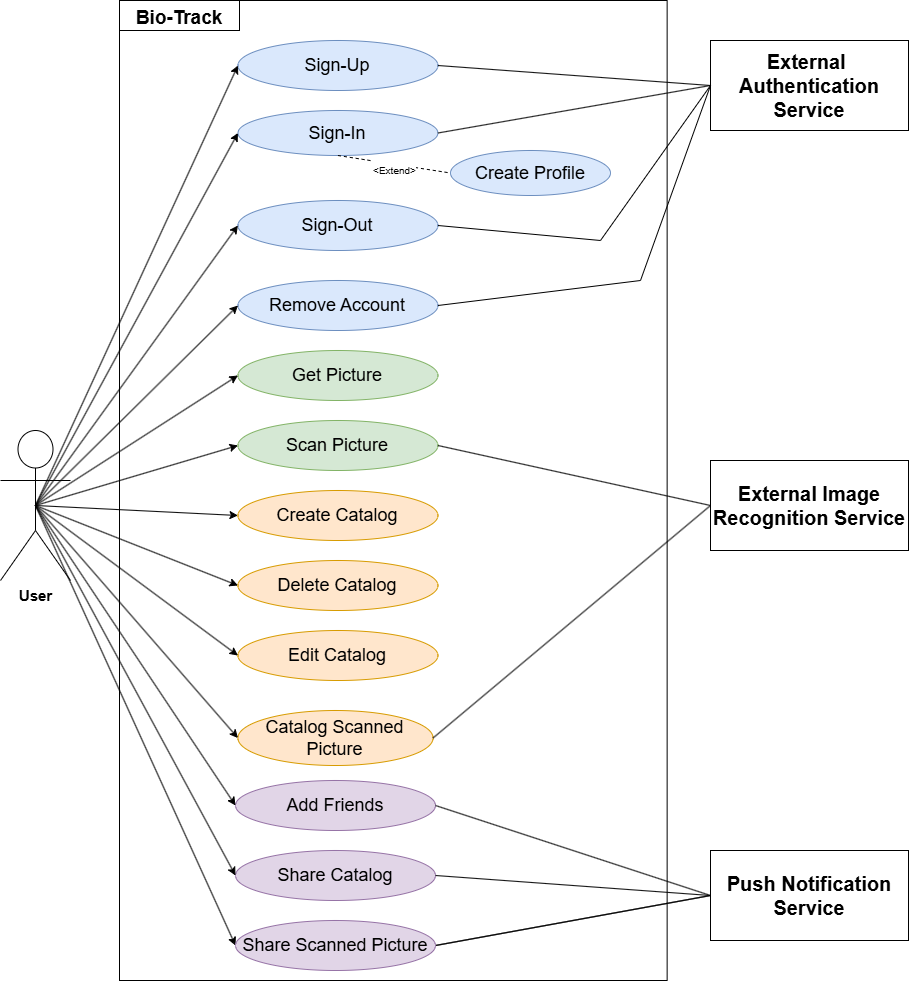

The diagram above was exported from draw.io. Its source (the exported page's mxGraphModel, read from the mxfile embedded in the PNG):
<mxGraphModel dx="1737" dy="993" grid="1" gridSize="10" guides="1" tooltips="1" connect="1" arrows="1" fold="1" page="1" pageScale="1" pageWidth="827" pageHeight="1169" math="0" shadow="0">
  <root>
    <mxCell id="0" />
    <mxCell id="1" parent="0" />
    <mxCell id="H2ualwZ0q8LYA8i2ddib-1" value="" style="rounded=0;whiteSpace=wrap;html=1;movable=0;resizable=0;rotatable=0;deletable=0;editable=0;locked=1;connectable=0;aspect=fixed;" parent="1" vertex="1">
      <mxGeometry x="129" y="80" width="547.64" height="980" as="geometry" />
    </mxCell>
    <mxCell id="H2ualwZ0q8LYA8i2ddib-2" value="&lt;font&gt;User&lt;/font&gt;" style="shape=umlActor;verticalLabelPosition=bottom;verticalAlign=top;html=1;outlineConnect=0;fontStyle=1;movable=0;resizable=0;rotatable=0;deletable=0;editable=0;locked=1;connectable=0;fontSize=15;" parent="1" vertex="1">
      <mxGeometry x="10" y="510" width="70" height="150" as="geometry" />
    </mxCell>
    <mxCell id="H2ualwZ0q8LYA8i2ddib-4" value="External&amp;nbsp;&lt;div&gt;Authentication Service&lt;/div&gt;" style="html=1;whiteSpace=wrap;aspect=fixed;fontSize=20;fontStyle=1;movable=0;resizable=0;rotatable=0;deletable=0;editable=0;locked=1;connectable=0;" parent="1" vertex="1">
      <mxGeometry x="720" y="120" width="198" height="90" as="geometry" />
    </mxCell>
    <mxCell id="H2ualwZ0q8LYA8i2ddib-5" value="External Image Recognition Service" style="html=1;whiteSpace=wrap;aspect=fixed;fontSize=20;fontStyle=1;movable=0;resizable=0;rotatable=0;deletable=0;editable=0;locked=1;connectable=0;" parent="1" vertex="1">
      <mxGeometry x="720" y="540" width="198" height="90" as="geometry" />
    </mxCell>
    <mxCell id="H2ualwZ0q8LYA8i2ddib-6" value="Push Notification Service" style="html=1;whiteSpace=wrap;aspect=fixed;fontSize=20;fontStyle=1;movable=0;resizable=0;rotatable=0;deletable=0;editable=0;locked=1;connectable=0;" parent="1" vertex="1">
      <mxGeometry x="720" y="930" width="198" height="90" as="geometry" />
    </mxCell>
    <mxCell id="H2ualwZ0q8LYA8i2ddib-7" value="&lt;font style=&quot;font-size: 18px;&quot;&gt;Remove Account&lt;/font&gt;" style="ellipse;whiteSpace=wrap;html=1;movable=1;resizable=1;rotatable=1;deletable=1;editable=1;locked=0;connectable=1;fillColor=#dae8fc;strokeColor=#6c8ebf;" parent="1" vertex="1">
      <mxGeometry x="247.44" y="360" width="200" height="50" as="geometry" />
    </mxCell>
    <mxCell id="H2ualwZ0q8LYA8i2ddib-9" value="&lt;font style=&quot;font-size: 18px;&quot;&gt;Sign-Up&lt;/font&gt;" style="ellipse;whiteSpace=wrap;html=1;movable=1;resizable=1;rotatable=1;deletable=1;editable=1;locked=0;connectable=1;fillColor=#dae8fc;strokeColor=#6c8ebf;" parent="1" vertex="1">
      <mxGeometry x="247.44" y="120" width="200" height="50" as="geometry" />
    </mxCell>
    <mxCell id="H2ualwZ0q8LYA8i2ddib-13" value="&lt;font style=&quot;font-size: 18px;&quot;&gt;Sign-In&lt;/font&gt;" style="ellipse;whiteSpace=wrap;html=1;movable=1;resizable=1;rotatable=1;deletable=1;editable=1;locked=0;connectable=1;fillColor=#dae8fc;strokeColor=#6c8ebf;" parent="1" vertex="1">
      <mxGeometry x="247.44" y="190" width="200" height="45" as="geometry" />
    </mxCell>
    <mxCell id="H2ualwZ0q8LYA8i2ddib-14" value="&lt;font style=&quot;font-size: 18px;&quot;&gt;Sign-Out&lt;/font&gt;" style="ellipse;whiteSpace=wrap;html=1;movable=1;resizable=1;rotatable=1;deletable=1;editable=1;locked=0;connectable=1;fillColor=#dae8fc;strokeColor=#6c8ebf;" parent="1" vertex="1">
      <mxGeometry x="247.44" y="280" width="200" height="50" as="geometry" />
    </mxCell>
    <mxCell id="H2ualwZ0q8LYA8i2ddib-17" value="" style="endArrow=classic;html=1;rounded=0;entryX=0;entryY=0.5;entryDx=0;entryDy=0;exitX=0.5;exitY=0.5;exitDx=0;exitDy=0;exitPerimeter=0;movable=0;resizable=0;rotatable=0;deletable=0;editable=0;locked=1;connectable=0;" parent="1" source="H2ualwZ0q8LYA8i2ddib-2" target="H2ualwZ0q8LYA8i2ddib-9" edge="1">
      <mxGeometry width="50" height="50" relative="1" as="geometry">
        <mxPoint x="90" y="335" as="sourcePoint" />
        <mxPoint x="140" y="285" as="targetPoint" />
      </mxGeometry>
    </mxCell>
    <mxCell id="H2ualwZ0q8LYA8i2ddib-18" value="" style="endArrow=classic;html=1;rounded=0;entryX=0;entryY=0.5;entryDx=0;entryDy=0;exitX=0.5;exitY=0.5;exitDx=0;exitDy=0;exitPerimeter=0;movable=0;resizable=0;rotatable=0;deletable=0;editable=0;locked=1;connectable=0;" parent="1" source="H2ualwZ0q8LYA8i2ddib-2" target="H2ualwZ0q8LYA8i2ddib-13" edge="1">
      <mxGeometry width="50" height="50" relative="1" as="geometry">
        <mxPoint x="65" y="605" as="sourcePoint" />
        <mxPoint x="250" y="150" as="targetPoint" />
      </mxGeometry>
    </mxCell>
    <mxCell id="H2ualwZ0q8LYA8i2ddib-19" value="" style="endArrow=classic;html=1;rounded=0;entryX=0;entryY=0.5;entryDx=0;entryDy=0;exitX=0.5;exitY=0.5;exitDx=0;exitDy=0;exitPerimeter=0;movable=0;resizable=0;rotatable=0;deletable=0;editable=0;locked=1;connectable=0;" parent="1" source="H2ualwZ0q8LYA8i2ddib-2" target="H2ualwZ0q8LYA8i2ddib-14" edge="1">
      <mxGeometry width="50" height="50" relative="1" as="geometry">
        <mxPoint x="65" y="605" as="sourcePoint" />
        <mxPoint x="250" y="205" as="targetPoint" />
      </mxGeometry>
    </mxCell>
    <mxCell id="H2ualwZ0q8LYA8i2ddib-20" value="" style="endArrow=classic;html=1;rounded=0;entryX=0;entryY=0.5;entryDx=0;entryDy=0;exitX=0.5;exitY=0.5;exitDx=0;exitDy=0;exitPerimeter=0;movable=0;resizable=0;rotatable=0;deletable=0;editable=0;locked=1;connectable=0;" parent="1" source="H2ualwZ0q8LYA8i2ddib-2" target="H2ualwZ0q8LYA8i2ddib-7" edge="1">
      <mxGeometry width="50" height="50" relative="1" as="geometry">
        <mxPoint x="65" y="605" as="sourcePoint" />
        <mxPoint x="250" y="260" as="targetPoint" />
      </mxGeometry>
    </mxCell>
    <mxCell id="H2ualwZ0q8LYA8i2ddib-21" value="&lt;font style=&quot;font-size: 18px;&quot;&gt;Get Picture&lt;/font&gt;" style="ellipse;whiteSpace=wrap;html=1;movable=1;resizable=1;rotatable=1;deletable=1;editable=1;locked=0;connectable=1;fillColor=#d5e8d4;strokeColor=#82b366;" parent="1" vertex="1">
      <mxGeometry x="247.44" y="430" width="200" height="50" as="geometry" />
    </mxCell>
    <mxCell id="H2ualwZ0q8LYA8i2ddib-22" value="&lt;font style=&quot;font-size: 18px;&quot;&gt;Scan Picture&lt;/font&gt;" style="ellipse;whiteSpace=wrap;html=1;movable=1;resizable=1;rotatable=1;deletable=1;editable=1;locked=0;connectable=1;fillColor=#d5e8d4;strokeColor=#82b366;" parent="1" vertex="1">
      <mxGeometry x="247.44" y="500" width="200" height="50" as="geometry" />
    </mxCell>
    <mxCell id="H2ualwZ0q8LYA8i2ddib-23" value="" style="endArrow=none;html=1;rounded=0;exitX=1;exitY=0.5;exitDx=0;exitDy=0;entryX=0;entryY=0.5;entryDx=0;entryDy=0;movable=0;resizable=0;rotatable=0;deletable=0;editable=0;locked=1;connectable=0;" parent="1" source="H2ualwZ0q8LYA8i2ddib-9" target="H2ualwZ0q8LYA8i2ddib-4" edge="1">
      <mxGeometry width="50" height="50" relative="1" as="geometry">
        <mxPoint x="560" y="215" as="sourcePoint" />
        <mxPoint x="610" y="165" as="targetPoint" />
      </mxGeometry>
    </mxCell>
    <mxCell id="H2ualwZ0q8LYA8i2ddib-24" value="" style="endArrow=none;html=1;rounded=0;exitX=1;exitY=0.5;exitDx=0;exitDy=0;entryX=0;entryY=0.5;entryDx=0;entryDy=0;movable=0;resizable=0;rotatable=0;deletable=0;editable=0;locked=1;connectable=0;" parent="1" source="H2ualwZ0q8LYA8i2ddib-13" target="H2ualwZ0q8LYA8i2ddib-4" edge="1">
      <mxGeometry width="50" height="50" relative="1" as="geometry">
        <mxPoint x="390" y="150" as="sourcePoint" />
        <mxPoint x="720" y="205" as="targetPoint" />
      </mxGeometry>
    </mxCell>
    <mxCell id="H2ualwZ0q8LYA8i2ddib-25" value="" style="endArrow=none;html=1;rounded=0;exitX=1;exitY=0.5;exitDx=0;exitDy=0;entryX=0;entryY=0.5;entryDx=0;entryDy=0;movable=0;resizable=0;rotatable=0;deletable=0;editable=0;locked=1;connectable=0;" parent="1" source="H2ualwZ0q8LYA8i2ddib-14" target="H2ualwZ0q8LYA8i2ddib-4" edge="1">
      <mxGeometry width="50" height="50" relative="1" as="geometry">
        <mxPoint x="390" y="205" as="sourcePoint" />
        <mxPoint x="720" y="205" as="targetPoint" />
        <Array as="points">
          <mxPoint x="610" y="320" />
        </Array>
      </mxGeometry>
    </mxCell>
    <mxCell id="H2ualwZ0q8LYA8i2ddib-26" value="" style="endArrow=none;html=1;rounded=0;exitX=1;exitY=0.5;exitDx=0;exitDy=0;entryX=0;entryY=0.5;entryDx=0;entryDy=0;movable=0;resizable=0;rotatable=0;deletable=0;editable=0;locked=1;connectable=0;" parent="1" source="H2ualwZ0q8LYA8i2ddib-7" target="H2ualwZ0q8LYA8i2ddib-4" edge="1">
      <mxGeometry width="50" height="50" relative="1" as="geometry">
        <mxPoint x="390" y="260" as="sourcePoint" />
        <mxPoint x="720" y="205" as="targetPoint" />
        <Array as="points">
          <mxPoint x="650" y="360" />
        </Array>
      </mxGeometry>
    </mxCell>
    <mxCell id="H2ualwZ0q8LYA8i2ddib-27" value="" style="endArrow=classic;html=1;rounded=0;entryX=0;entryY=0.5;entryDx=0;entryDy=0;exitX=0.5;exitY=0.5;exitDx=0;exitDy=0;exitPerimeter=0;movable=0;resizable=0;rotatable=0;deletable=0;editable=0;locked=1;connectable=0;" parent="1" source="H2ualwZ0q8LYA8i2ddib-2" target="H2ualwZ0q8LYA8i2ddib-21" edge="1">
      <mxGeometry width="50" height="50" relative="1" as="geometry">
        <mxPoint x="65" y="605" as="sourcePoint" />
        <mxPoint x="250" y="320" as="targetPoint" />
      </mxGeometry>
    </mxCell>
    <mxCell id="H2ualwZ0q8LYA8i2ddib-28" value="" style="endArrow=classic;html=1;rounded=0;entryX=0;entryY=0.5;entryDx=0;entryDy=0;exitX=0.5;exitY=0.5;exitDx=0;exitDy=0;exitPerimeter=0;movable=0;resizable=0;rotatable=0;deletable=0;editable=0;locked=1;connectable=0;" parent="1" source="H2ualwZ0q8LYA8i2ddib-2" target="H2ualwZ0q8LYA8i2ddib-22" edge="1">
      <mxGeometry width="50" height="50" relative="1" as="geometry">
        <mxPoint x="60" y="590" as="sourcePoint" />
        <mxPoint x="250" y="390" as="targetPoint" />
      </mxGeometry>
    </mxCell>
    <mxCell id="H2ualwZ0q8LYA8i2ddib-29" value="" style="endArrow=none;html=1;rounded=0;exitX=1;exitY=0.5;exitDx=0;exitDy=0;entryX=0;entryY=0.5;entryDx=0;entryDy=0;movable=0;resizable=0;rotatable=0;deletable=0;editable=0;locked=1;connectable=0;" parent="1" source="H2ualwZ0q8LYA8i2ddib-22" target="H2ualwZ0q8LYA8i2ddib-5" edge="1">
      <mxGeometry width="50" height="50" relative="1" as="geometry">
        <mxPoint x="390" y="320" as="sourcePoint" />
        <mxPoint x="720" y="205" as="targetPoint" />
      </mxGeometry>
    </mxCell>
    <mxCell id="H2ualwZ0q8LYA8i2ddib-30" value="&lt;font style=&quot;font-size: 18px;&quot;&gt;Delete Catalog&lt;/font&gt;" style="ellipse;whiteSpace=wrap;html=1;movable=1;resizable=1;rotatable=1;deletable=1;editable=1;locked=0;connectable=1;fillColor=#ffe6cc;strokeColor=#d79b00;" parent="1" vertex="1">
      <mxGeometry x="247.44" y="640" width="200" height="50" as="geometry" />
    </mxCell>
    <mxCell id="H2ualwZ0q8LYA8i2ddib-31" value="&lt;font style=&quot;font-size: 18px;&quot;&gt;Catalog Scanned Picture&lt;/font&gt;" style="ellipse;whiteSpace=wrap;html=1;movable=1;resizable=1;rotatable=1;deletable=1;editable=1;locked=0;connectable=1;fillColor=#ffe6cc;strokeColor=#d79b00;" parent="1" vertex="1">
      <mxGeometry x="247.44" y="790" width="195.12" height="55" as="geometry" />
    </mxCell>
    <mxCell id="H2ualwZ0q8LYA8i2ddib-32" value="&lt;font style=&quot;font-size: 18px;&quot;&gt;Create Catalog&lt;/font&gt;" style="ellipse;whiteSpace=wrap;html=1;movable=1;resizable=1;rotatable=1;deletable=1;editable=1;locked=0;connectable=1;fillColor=#ffe6cc;strokeColor=#d79b00;" parent="1" vertex="1">
      <mxGeometry x="247.44" y="570" width="200" height="50" as="geometry" />
    </mxCell>
    <mxCell id="H2ualwZ0q8LYA8i2ddib-33" value="&lt;font style=&quot;font-size: 18px;&quot;&gt;Share Catalog&lt;/font&gt;" style="ellipse;whiteSpace=wrap;html=1;movable=1;resizable=1;rotatable=1;deletable=1;editable=1;locked=0;connectable=1;fillColor=#e1d5e7;strokeColor=#9673a6;" parent="1" vertex="1">
      <mxGeometry x="245" y="930" width="200" height="50" as="geometry" />
    </mxCell>
    <mxCell id="H2ualwZ0q8LYA8i2ddib-34" value="" style="endArrow=none;html=1;rounded=0;exitX=1;exitY=0.5;exitDx=0;exitDy=0;entryX=0;entryY=0.5;entryDx=0;entryDy=0;movable=0;resizable=0;rotatable=0;deletable=0;editable=0;locked=1;connectable=0;" parent="1" source="H2ualwZ0q8LYA8i2ddib-31" target="H2ualwZ0q8LYA8i2ddib-5" edge="1">
      <mxGeometry width="50" height="50" relative="1" as="geometry">
        <mxPoint x="390" y="450" as="sourcePoint" />
        <mxPoint x="720" y="635" as="targetPoint" />
      </mxGeometry>
    </mxCell>
    <mxCell id="pHFPRqn0djX8k0OwyTd1-1" value="" style="endArrow=classic;html=1;rounded=0;entryX=0;entryY=0.5;entryDx=0;entryDy=0;entryPerimeter=0;exitX=0.5;exitY=0.5;exitDx=0;exitDy=0;exitPerimeter=0;movable=0;resizable=0;rotatable=0;deletable=0;editable=0;locked=1;connectable=0;" parent="1" source="H2ualwZ0q8LYA8i2ddib-2" target="H2ualwZ0q8LYA8i2ddib-32" edge="1">
      <mxGeometry width="50" height="50" relative="1" as="geometry">
        <mxPoint x="190" y="590" as="sourcePoint" />
        <mxPoint x="450" y="550" as="targetPoint" />
      </mxGeometry>
    </mxCell>
    <mxCell id="pHFPRqn0djX8k0OwyTd1-2" value="" style="endArrow=classic;html=1;rounded=0;fontFamily=Helvetica;fontSize=15;fontColor=default;fontStyle=1;resizable=0;exitX=0.5;exitY=0.5;exitDx=0;exitDy=0;exitPerimeter=0;entryX=0;entryY=0.5;entryDx=0;entryDy=0;movable=0;rotatable=0;deletable=0;editable=0;locked=1;connectable=0;" parent="1" source="H2ualwZ0q8LYA8i2ddib-2" target="H2ualwZ0q8LYA8i2ddib-30" edge="1">
      <mxGeometry width="50" height="50" relative="1" as="geometry">
        <mxPoint x="400" y="600" as="sourcePoint" />
        <mxPoint x="450" y="550" as="targetPoint" />
      </mxGeometry>
    </mxCell>
    <mxCell id="pHFPRqn0djX8k0OwyTd1-3" value="" style="endArrow=classic;html=1;rounded=0;fontFamily=Helvetica;fontSize=15;fontColor=default;fontStyle=1;resizable=0;exitX=0.5;exitY=0.5;exitDx=0;exitDy=0;exitPerimeter=0;entryX=0;entryY=0.5;entryDx=0;entryDy=0;movable=0;rotatable=0;deletable=0;editable=0;locked=1;connectable=0;" parent="1" source="H2ualwZ0q8LYA8i2ddib-2" target="H2ualwZ0q8LYA8i2ddib-33" edge="1">
      <mxGeometry width="50" height="50" relative="1" as="geometry">
        <mxPoint x="400" y="600" as="sourcePoint" />
        <mxPoint x="450" y="550" as="targetPoint" />
      </mxGeometry>
    </mxCell>
    <mxCell id="pHFPRqn0djX8k0OwyTd1-4" value="" style="endArrow=classic;html=1;rounded=0;fontFamily=Helvetica;fontSize=15;fontColor=default;fontStyle=1;resizable=0;exitX=0.5;exitY=0.5;exitDx=0;exitDy=0;exitPerimeter=0;entryX=0;entryY=0.5;entryDx=0;entryDy=0;movable=0;rotatable=0;deletable=0;editable=0;locked=1;connectable=0;" parent="1" source="H2ualwZ0q8LYA8i2ddib-2" target="H2ualwZ0q8LYA8i2ddib-31" edge="1">
      <mxGeometry width="50" height="50" relative="1" as="geometry">
        <mxPoint x="400" y="600" as="sourcePoint" />
        <mxPoint x="450" y="550" as="targetPoint" />
      </mxGeometry>
    </mxCell>
    <mxCell id="pHFPRqn0djX8k0OwyTd1-7" value="" style="endArrow=none;html=1;rounded=0;fontFamily=Helvetica;fontSize=15;fontColor=default;fontStyle=1;resizable=0;exitX=1;exitY=0.5;exitDx=0;exitDy=0;entryX=0;entryY=0.5;entryDx=0;entryDy=0;movable=0;rotatable=0;deletable=0;editable=0;locked=1;connectable=0;" parent="1" source="pHFPRqn0djX8k0OwyTd1-6" target="H2ualwZ0q8LYA8i2ddib-6" edge="1">
      <mxGeometry width="50" height="50" relative="1" as="geometry">
        <mxPoint x="430" y="780" as="sourcePoint" />
        <mxPoint x="480" y="730" as="targetPoint" />
      </mxGeometry>
    </mxCell>
    <mxCell id="pHFPRqn0djX8k0OwyTd1-8" value="" style="endArrow=classic;html=1;rounded=0;fontFamily=Helvetica;fontSize=15;fontColor=default;fontStyle=1;resizable=0;exitX=0.5;exitY=0.5;exitDx=0;exitDy=0;exitPerimeter=0;entryX=0;entryY=0.5;entryDx=0;entryDy=0;movable=0;rotatable=0;deletable=0;editable=0;locked=1;connectable=0;" parent="1" source="H2ualwZ0q8LYA8i2ddib-2" target="pHFPRqn0djX8k0OwyTd1-6" edge="1">
      <mxGeometry width="50" height="50" relative="1" as="geometry">
        <mxPoint x="430" y="860" as="sourcePoint" />
        <mxPoint x="480" y="810" as="targetPoint" />
      </mxGeometry>
    </mxCell>
    <mxCell id="pHFPRqn0djX8k0OwyTd1-9" value="&lt;font style=&quot;font-size: 18px;&quot;&gt;Add Friends&lt;/font&gt;" style="ellipse;whiteSpace=wrap;html=1;movable=1;resizable=1;rotatable=1;deletable=1;editable=1;locked=0;connectable=1;fillColor=#e1d5e7;strokeColor=#9673a6;" parent="1" vertex="1">
      <mxGeometry x="245" y="860" width="200" height="50" as="geometry" />
    </mxCell>
    <mxCell id="pHFPRqn0djX8k0OwyTd1-10" value="" style="endArrow=classic;html=1;rounded=0;fontFamily=Helvetica;fontSize=15;fontColor=default;fontStyle=1;resizable=0;exitX=0.5;exitY=0.5;exitDx=0;exitDy=0;exitPerimeter=0;entryX=0;entryY=0.5;entryDx=0;entryDy=0;movable=0;rotatable=0;deletable=0;editable=0;locked=1;connectable=0;" parent="1" source="H2ualwZ0q8LYA8i2ddib-2" target="pHFPRqn0djX8k0OwyTd1-9" edge="1">
      <mxGeometry width="50" height="50" relative="1" as="geometry">
        <mxPoint x="430" y="860" as="sourcePoint" />
        <mxPoint x="480" y="810" as="targetPoint" />
      </mxGeometry>
    </mxCell>
    <mxCell id="pHFPRqn0djX8k0OwyTd1-11" value="" style="endArrow=none;html=1;rounded=0;fontFamily=Helvetica;fontSize=15;fontColor=default;fontStyle=1;resizable=0;entryX=1;entryY=0.5;entryDx=0;entryDy=0;exitX=0;exitY=0.5;exitDx=0;exitDy=0;movable=0;rotatable=0;deletable=0;editable=0;locked=1;connectable=0;" parent="1" source="H2ualwZ0q8LYA8i2ddib-6" target="pHFPRqn0djX8k0OwyTd1-6" edge="1">
      <mxGeometry width="50" height="50" relative="1" as="geometry">
        <mxPoint x="710" y="995" as="sourcePoint" />
        <mxPoint x="380" y="680" as="targetPoint" />
      </mxGeometry>
    </mxCell>
    <mxCell id="pHFPRqn0djX8k0OwyTd1-6" value="&lt;font style=&quot;font-size: 18px;&quot;&gt;Share Scanned Picture&lt;/font&gt;" style="ellipse;whiteSpace=wrap;html=1;movable=1;resizable=1;rotatable=1;deletable=1;editable=1;locked=0;connectable=1;fillColor=#e1d5e7;strokeColor=#9673a6;" parent="1" vertex="1">
      <mxGeometry x="245" y="1000" width="200" height="50" as="geometry" />
    </mxCell>
    <mxCell id="pHFPRqn0djX8k0OwyTd1-14" value="" style="endArrow=none;html=1;rounded=0;fontFamily=Helvetica;fontSize=15;fontColor=default;fontStyle=1;resizable=0;entryX=1;entryY=0.5;entryDx=0;entryDy=0;exitX=0;exitY=0.5;exitDx=0;exitDy=0;movable=0;rotatable=0;deletable=0;editable=0;locked=1;connectable=0;" parent="1" source="H2ualwZ0q8LYA8i2ddib-6" target="H2ualwZ0q8LYA8i2ddib-33" edge="1">
      <mxGeometry width="50" height="50" relative="1" as="geometry">
        <mxPoint x="430" y="810" as="sourcePoint" />
        <mxPoint x="480" y="760" as="targetPoint" />
      </mxGeometry>
    </mxCell>
    <mxCell id="pHFPRqn0djX8k0OwyTd1-16" value="&lt;font style=&quot;font-size: 19px;&quot;&gt;Bio-Track&lt;/font&gt;" style="rounded=0;whiteSpace=wrap;html=1;strokeColor=default;align=center;verticalAlign=top;fontFamily=Helvetica;fontSize=15;fontColor=default;fontStyle=1;resizable=0;fillColor=default;movable=0;rotatable=0;deletable=0;editable=0;locked=1;connectable=0;" parent="1" vertex="1">
      <mxGeometry x="129" y="80" width="120" height="30" as="geometry" />
    </mxCell>
    <mxCell id="pHFPRqn0djX8k0OwyTd1-17" value="" style="endArrow=none;html=1;rounded=0;fontFamily=Helvetica;fontSize=15;fontColor=default;fontStyle=1;resizable=0;entryX=0;entryY=0.5;entryDx=0;entryDy=0;exitX=1;exitY=0.5;exitDx=0;exitDy=0;movable=0;rotatable=0;deletable=0;editable=0;locked=1;connectable=0;" parent="1" source="pHFPRqn0djX8k0OwyTd1-9" target="H2ualwZ0q8LYA8i2ddib-6" edge="1">
      <mxGeometry width="50" height="50" relative="1" as="geometry">
        <mxPoint x="520" y="860" as="sourcePoint" />
        <mxPoint x="660" y="890" as="targetPoint" />
      </mxGeometry>
    </mxCell>
    <mxCell id="pHFPRqn0djX8k0OwyTd1-18" value="&lt;font style=&quot;font-size: 18px;&quot;&gt;Create Profile&lt;/font&gt;" style="ellipse;whiteSpace=wrap;html=1;movable=1;resizable=1;rotatable=1;deletable=1;editable=1;locked=0;connectable=1;fillColor=#dae8fc;strokeColor=#6c8ebf;" parent="1" vertex="1">
      <mxGeometry x="460" y="230" width="160" height="45" as="geometry" />
    </mxCell>
    <mxCell id="pHFPRqn0djX8k0OwyTd1-20" value="&lt;font style=&quot;font-size: 18px;&quot;&gt;Edit Catalog&lt;/font&gt;" style="ellipse;whiteSpace=wrap;html=1;movable=1;resizable=1;rotatable=1;deletable=1;editable=1;locked=0;connectable=1;fillColor=#ffe6cc;strokeColor=#d79b00;" parent="1" vertex="1">
      <mxGeometry x="247.44" y="710" width="200" height="50" as="geometry" />
    </mxCell>
    <mxCell id="pHFPRqn0djX8k0OwyTd1-21" value="" style="endArrow=classic;html=1;rounded=0;fontFamily=Helvetica;fontSize=15;fontColor=default;fontStyle=1;resizable=0;exitX=0.5;exitY=0.5;exitDx=0;exitDy=0;exitPerimeter=0;entryX=0;entryY=0.5;entryDx=0;entryDy=0;movable=0;rotatable=0;deletable=0;editable=0;locked=1;connectable=0;" parent="1" source="H2ualwZ0q8LYA8i2ddib-2" target="pHFPRqn0djX8k0OwyTd1-20" edge="1">
      <mxGeometry width="50" height="50" relative="1" as="geometry">
        <mxPoint x="340" y="680" as="sourcePoint" />
        <mxPoint x="390" y="630" as="targetPoint" />
      </mxGeometry>
    </mxCell>
    <mxCell id="pHFPRqn0djX8k0OwyTd1-22" value="" style="endArrow=none;dashed=1;html=1;rounded=0;fontFamily=Helvetica;fontSize=15;fontColor=default;fontStyle=1;resizable=0;exitX=0.5;exitY=1;exitDx=0;exitDy=0;entryX=0;entryY=0.5;entryDx=0;entryDy=0;movable=0;rotatable=0;deletable=0;editable=0;locked=1;connectable=0;" parent="1" source="H2ualwZ0q8LYA8i2ddib-13" target="pHFPRqn0djX8k0OwyTd1-18" edge="1">
      <mxGeometry width="50" height="50" relative="1" as="geometry">
        <mxPoint x="312.56" y="700" as="sourcePoint" />
        <mxPoint x="362.56" y="650" as="targetPoint" />
      </mxGeometry>
    </mxCell>
    <mxCell id="pHFPRqn0djX8k0OwyTd1-24" value="&lt;span style=&quot;font-weight: normal;&quot;&gt;&lt;font style=&quot;font-size: 10px;&quot;&gt;&amp;lt;Extend&amp;gt;&lt;/font&gt;&lt;/span&gt;" style="edgeLabel;html=1;align=center;verticalAlign=middle;resizable=0;points=[];strokeColor=default;fontFamily=Helvetica;fontSize=15;fontColor=default;fontStyle=1;fillColor=default;movable=0;rotatable=0;deletable=0;editable=0;locked=1;connectable=0;" parent="pHFPRqn0djX8k0OwyTd1-22" connectable="0" vertex="1">
      <mxGeometry x="-0.0053" y="-3" relative="1" as="geometry">
        <mxPoint as="offset" />
      </mxGeometry>
    </mxCell>
  </root>
</mxGraphModel>